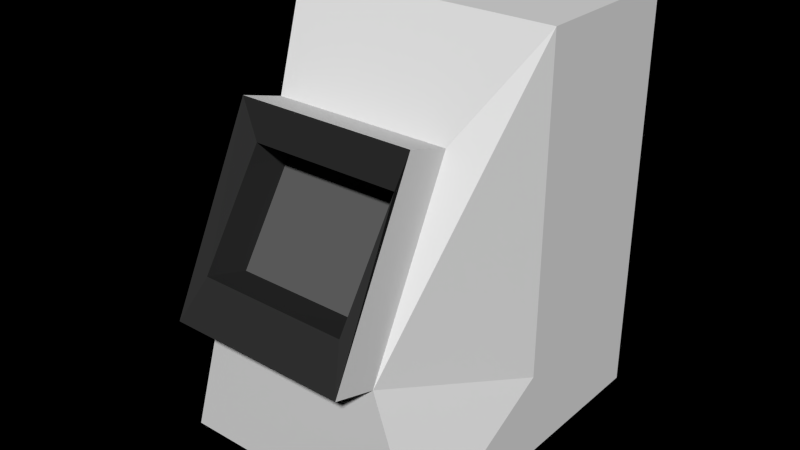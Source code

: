# Source: ordi_seul_au_pts_d_quilibre_de_la_gravit_._.blend  (saved by Blender 2.68.0; exported with 4.5.12 LTS)
import bpy
from mathutils import Matrix  # noqa: F401  (used for matrix-valued properties, if any)

bpy.ops.wm.read_factory_settings(use_empty=True)
scene = bpy.context.scene
scene.name = 'Scene'

# ---- collections
col_collection_2 = bpy.data.collections.new('Collection 2'); scene.collection.children.link(col_collection_2)

# ---- materials (node trees are filled in below, after node groups)
mat_material = bpy.data.materials.new('Material')
mat_material.alpha_threshold = 0.0
mat_material.use_transparent_shadow = False
mat_material.roughness = 0.5
mat_material.line_color = (0.0, 0.0, 0.0, 1.0)
mat_material_001 = bpy.data.materials.new('Material.001')
mat_material_001.alpha_threshold = 0.0
mat_material_001.use_transparent_shadow = False
mat_material_001.roughness = 0.5
mat_material_001.specular_intensity = 0.6174
mat_material_001.line_color = (0.0, 0.0, 0.0, 1.0)
mat_material_020 = bpy.data.materials.new('Material.020')
mat_material_020.alpha_threshold = 0.0
mat_material_020.use_transparent_shadow = False
mat_material_020.diffuse_color = (0.0331, 0.0331, 0.0331, 1.0)
mat_material_020.specular_color = (0.0, 0.0, 0.0)
mat_material_020.roughness = 0.5
mat_material_020.specular_intensity = 0.8456
mat_material_020.line_color = (0.0, 0.0, 0.0, 1.0)
mat_material_023 = bpy.data.materials.new('Material.023')
mat_material_023.alpha_threshold = 0.0
mat_material_023.use_transparent_shadow = False
mat_material_023.diffuse_color = (0.1193, 0.1193, 0.1193, 1.0)
mat_material_023.roughness = 0.5
mat_material_023.specular_intensity = 0.7617
mat_material_023.line_color = (0.0, 0.0, 0.0, 1.0)

# ---- material node trees

# ---- world
world_world = bpy.data.worlds.new('World'); scene.world = world_world
world_world.color = (0.0, 0.0, 0.0)
world_world.use_sun_shadow = False
world_world.sun_shadow_jitter_overblur = 0.0
world_world.cycles.sampling_method = 'MANUAL'
world_world.cycles.sample_map_resolution = 256

# ---- meshes
me_cube_004 = bpy.data.meshes.new('Cube.004')
me_cube_004.from_pydata([(-1.006, -0.9964, -0.4522), (-1.006, 1.004, -0.4522), (0.9936, 1.004, -0.4522), (0.9936, -0.9964, -0.4522), (-0.4778, -0.6622, 0.3398), (-0.4778, 0.6695, 0.3398), (0.9936, 1.004, 0.5569), (0.9936, -0.9964, 0.5569), (-0.4778, 0.003631, 0.3398), (-1.027, 0.6695, -0.1001), (-1.006, 0.003631, -0.4522), (-1.027, -0.6622, -0.1001), (-0.006412, 1.004, 0.5569), (0.9936, 1.004, -0.2377), (-0.006412, 1.004, -0.4522), (0.9936, 0.003631, 0.5569), (0.9936, -0.9964, -0.2377), (0.9936, 0.003631, -0.4522), (-0.006412, -0.9964, 0.5569), (-0.006412, -0.9964, -0.4522), (-1.027, 0.003631, -0.1001), (-0.006412, 1.004, -0.2377), (0.9936, 0.003631, -0.2377), (-0.006412, -0.9964, -0.2377), (-0.006412, 0.003631, -0.4522), (-0.006412, 0.003631, 0.5569), (-0.4814, -0.5491, 0.2443), (-0.4814, 0.5672, 0.2443), (-0.4814, 0.1059, 0.2443), (-0.8868, 0.5672, -0.004627), (-0.8868, -0.5491, -0.004627), (-0.8868, 0.1059, -0.004627), (-0.7486, -0.6651, 0.3729), (-0.7486, 0.6666, 0.3729), (-0.7486, 0.0007927, 0.3729), (-1.298, 0.6666, -0.06696), (-1.298, -0.6651, -0.06696), (-1.298, 0.0007927, -0.06696), (-0.7522, -0.552, 0.2774), (-0.7522, 0.5644, 0.2774), (-0.7522, 0.1031, 0.2774), (-1.158, 0.5644, 0.02852), (-1.158, -0.552, 0.02852), (-1.158, 0.1031, 0.02852)], [], [(27, 28, 40, 39), (20, 9, 1, 10), (21, 13, 2, 14), (22, 16, 3, 17), (23, 11, 0, 19), (24, 14, 2, 17), (25, 12, 5, 8), (11, 20, 10, 0), (29, 27, 39, 41), (9, 21, 14, 1), (5, 12, 21, 9), (12, 6, 13, 21), (13, 22, 17, 2), (6, 15, 22, 13), (15, 7, 16, 22), (16, 23, 19, 3), (7, 18, 23, 16), (18, 4, 11, 23), (19, 24, 17, 3), (0, 10, 24, 19), (10, 1, 14, 24), (18, 25, 8, 4), (7, 15, 25, 18), (15, 6, 12, 25), (26, 28, 27, 29, 31, 30), (26, 30, 42, 38), (30, 31, 43, 42), (20, 11, 36, 37), (8, 5, 33, 34), (34, 33, 39, 40), (37, 36, 42, 43), (35, 37, 43, 41), (32, 34, 40, 38), (33, 35, 41, 39), (36, 32, 38, 42), (5, 9, 35, 33), (9, 20, 37, 35), (31, 29, 41, 43), (28, 26, 38, 40), (4, 8, 34, 32), (11, 4, 32, 36)])
me_cube_004.polygons.foreach_set('material_index', [2, 0, 0, 0, 0, 0, 0, 0, 2, 0, 0, 0, 0, 0, 0, 0, 0, 0, 0, 0, 0, 0, 0, 0, 3, 2, 2, 0, 0, 2, 2, 2, 2, 2, 2, 0, 0, 2, 2, 0, 0])
_uv = me_cube_004.uv_layers.new(name='UVMap')
_uv.uv.foreach_set('vector', [0.4481, 0.4511, 0.4859, 0.4421, 0.4859, 0.4421, 0.4481, 0.4511, 0.8062, 0.3875, 0.875, 0.3875, 0.9114, 0.2774, 0.8077, 0.2774, 1.032, 0.2985, 1.253, 0.2148, 1.253, 0.0927, 1.032, 0.2122, 1.063, 0.2148, 0.8734, 0.2148, 0.8734, 0.0927, 1.063, 0.0927, 0.7639, 0.2985, 0.7375, 0.3875, 0.704, 0.2774, 0.7639, 0.2122, 0.898, 0.2122, 1.032, 0.2122, 1.253, 0.0927, 1.063, 0.0927, 0.898, 0.6182, 1.032, 0.6182, 0.9281, 0.5271, 0.8496, 0.5271, 0.7375, 0.3875, 0.8062, 0.3875, 0.8077, 0.2774, 0.704, 0.2774, 0.4367, 0.3581, 0.4481, 0.4511, 0.4481, 0.4511, 0.4367, 0.3581, 0.875, 0.3875, 1.032, 0.2985, 1.032, 0.2122, 0.9114, 0.2774, 0.9281, 0.5271, 1.032, 0.6182, 1.032, 0.2985, 0.875, 0.3875, 1.032, 0.6182, 1.253, 0.6672, 1.253, 0.2148, 1.032, 0.2985, 1.253, 0.2148, 1.063, 0.2148, 1.063, 0.0927, 1.253, 0.0927, 1.253, 0.6672, 1.063, 0.6672, 1.063, 0.2148, 1.253, 0.2148, 1.063, 0.6672, 0.8734, 0.6672, 0.8734, 0.2148, 1.063, 0.2148, 0.8734, 0.2148, 0.7639, 0.2985, 0.7639, 0.2122, 0.8734, 0.0927, 0.8734, 0.6672, 0.7639, 0.6182, 0.7639, 0.2985, 0.8734, 0.2148, 0.7639, 0.6182, 0.7712, 0.5271, 0.7375, 0.3875, 0.7639, 0.2985, 0.7639, 0.2122, 0.898, 0.2122, 1.063, 0.0927, 0.8734, 0.0927, 0.704, 0.2774, 0.8077, 0.2774, 0.898, 0.2122, 0.7639, 0.2122, 0.8077, 0.2774, 0.9114, 0.2774, 1.032, 0.2122, 0.898, 0.2122, 0.7639, 0.6182, 0.898, 0.6182, 0.8496, 0.5271, 0.7712, 0.5271, 0.8734, 0.6672, 1.063, 0.6672, 0.898, 0.6182, 0.7639, 0.6182, 1.063, 0.6672, 1.253, 0.6672, 1.032, 0.6182, 0.898, 0.6182, 0.5421, 0.4288, 0.4859, 0.4421, 0.4481, 0.4511, 0.4367, 0.3581, 0.4727, 0.3477, 0.5263, 0.3323, 0.5421, 0.4288, 0.5263, 0.3323, 0.5263, 0.3323, 0.5421, 0.4288, 0.5263, 0.3323, 0.4727, 0.3477, 0.4727, 0.3477, 0.5263, 0.3323, 0.8062, 0.3875, 0.7375, 0.3875, 0.7375, 0.3875, 0.8062, 0.3875, 0.8496, 0.5271, 0.9281, 0.5271, 0.9281, 0.5271, 0.8496, 0.5271, 0.8496, 0.5271, 0.9281, 0.5271, 0.9156, 0.512, 0.8613, 0.512, 0.8062, 0.3875, 0.7375, 0.3875, 0.7574, 0.3975, 0.8272, 0.3975, 0.875, 0.3875, 0.8062, 0.3875, 0.8272, 0.3975, 0.8764, 0.3975, 0.7712, 0.5271, 0.8496, 0.5271, 0.8613, 0.512, 0.7842, 0.512, 0.9281, 0.5271, 0.875, 0.3875, 0.8764, 0.3975, 0.9156, 0.512, 0.7375, 0.3875, 0.7712, 0.5271, 0.7842, 0.512, 0.7574, 0.3975, 0.9281, 0.5271, 0.875, 0.3875, 0.875, 0.3875, 0.9281, 0.5271, 0.875, 0.3875, 0.8062, 0.3875, 0.8062, 0.3875, 0.875, 0.3875, 0.4727, 0.3477, 0.4367, 0.3581, 0.4367, 0.3581, 0.4727, 0.3477, 0.4859, 0.4421, 0.5421, 0.4288, 0.5421, 0.4288, 0.4859, 0.4421, 0.7712, 0.5271, 0.8496, 0.5271, 0.8496, 0.5271, 0.7712, 0.5271, 0.7375, 0.3875, 0.7712, 0.5271, 0.7712, 0.5271, 0.7375, 0.3875])
me_cube_004.materials.append(mat_material)
me_cube_004.materials.append(mat_material_001)
me_cube_004.materials.append(mat_material_020)
me_cube_004.materials.append(mat_material_023)
me_cube_004.use_remesh_preserve_volume = False
me_cube_004.use_remesh_preserve_attributes = False
me_cube_004.use_mirror_vertex_groups = False
me_cube_004.update()

# ---- objects
ob_ordinateur_s_1 = bpy.data.objects.new('ordinateur s 1', me_cube_004)

# ---- transforms, parenting, visibility, modifiers, constraints
ob_ordinateur_s_1.location = (0.0, 0.0, 0.0)
ob_ordinateur_s_1.rotation_euler = (0.0, -0.0, 1.571)
ob_ordinateur_s_1.scale = (0.3448, 0.2883, 0.865)
ob_ordinateur_s_1.lineart.crease_threshold = 0.0

# ---- collection membership
col_collection_2.objects.link(ob_ordinateur_s_1)

# ---- scene / render settings (as saved in the file)
scene.frame_start = 1; scene.frame_end = 50; scene.frame_set(0)
scene.render.engine = 'BLENDER_EEVEE_NEXT'
scene.render.image_settings.color_mode = 'RGB'
scene.render.image_settings.compression = 90
scene.render.resolution_percentage = 50
scene.render.dither_intensity = 0.0
scene.cycles.use_denoising = False
scene.cycles.samples = 10
scene.cycles.sampling_pattern = 'TABULATED_SOBOL'
scene.cycles.light_sampling_threshold = 0.0
scene.cycles.use_adaptive_sampling = False
scene.cycles.use_light_tree = False
scene.cycles.blur_glossy = 0.0
scene.cycles.volume_bounces = 1
scene.cycles.pixel_filter_type = 'GAUSSIAN'
scene.cycles.sample_clamp_indirect = 0.0
scene.view_settings.view_transform = 'Standard'
bpy.context.view_layer.update()

# ---- added for rendering (the .blend has no active camera and no usable light): camera, sun
cam_auto = bpy.data.cameras.new('AutoCamera')
cam_auto.lens = 50.0
cam_auto.sensor_width = 36.0
cam_auto.clip_end = 1000.0
ob_auto_camera = bpy.data.objects.new('AutoCamera', cam_auto)
scene.collection.objects.link(ob_auto_camera)
ob_auto_camera.location = (1.21204, -1.50824, 1.01573)
ob_auto_camera.rotation_euler = (1.09748, -7.21219e-08, 0.694738)
scene.camera = ob_auto_camera
light_auto_sun = bpy.data.lights.new('AutoSun', 'SUN')
light_auto_sun.energy = 3.0
light_auto_sun.angle = 0.0523599
ob_auto_sun = bpy.data.objects.new('AutoSun', light_auto_sun)
scene.collection.objects.link(ob_auto_sun)
ob_auto_sun.rotation_euler = (0.872665, 0.174533, 0.523599)
bpy.context.view_layer.update()
